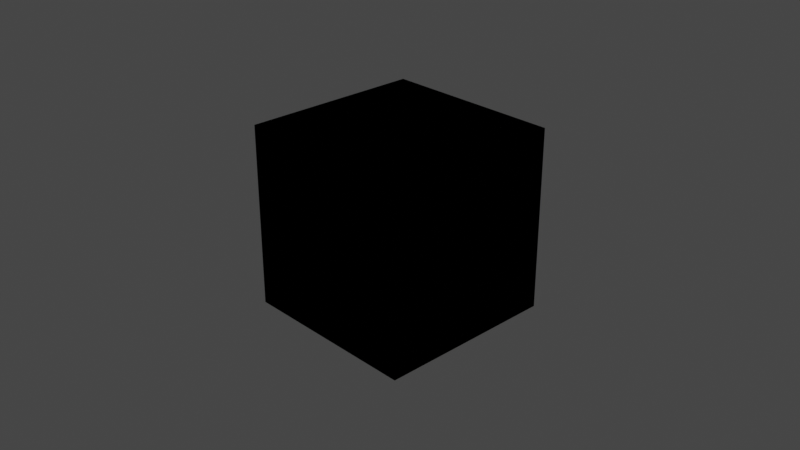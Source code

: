# Source: network-diagram.blend  (saved by Blender 3.3.6; exported with 4.5.12 LTS)
import bpy
from mathutils import Matrix  # noqa: F401  (used for matrix-valued properties, if any)

bpy.ops.wm.read_factory_settings(use_empty=True)
scene = bpy.context.scene
scene.name = 'Scene'

# ---- collections
col_collection = bpy.data.collections.new('Collection'); scene.collection.children.link(col_collection)

# ---- world
world_world = bpy.data.worlds.new('World'); scene.world = world_world
world_world.use_nodes = True; world_world.node_tree.nodes.clear()
_N = world_world.node_tree.nodes; _L = world_world.node_tree.links
n0 = _N.new('ShaderNodeOutputWorld'); n0.name = 'World Output'; n0.location = (300, 300)
n1 = _N.new('ShaderNodeBackground'); n1.name = 'Background'; n1.location = (10, 300)
n1.inputs[0].default_value = (0.05088, 0.05088, 0.05088, 1.0)
_L.new(n1.outputs[0], n0.inputs[0])
n0.is_active_output = True
world_world.color = (0.05088, 0.05088, 0.05088)
world_world.use_sun_shadow = False
world_world.sun_shadow_jitter_overblur = 0.0

# ---- cameras
cam_camera = bpy.data.cameras.new('Camera')
cam_camera.clip_end = 100.0
cam_camera.ortho_scale = 7.314

# ---- lights
light_light = bpy.data.lights.new('Light', 'POINT')
light_light.transmission_factor = 0.0
light_light.energy = 1000.0
light_light.shadow_soft_size = 0.1
light_light.shadow_maximum_resolution = 0.006
light_light.use_absolute_resolution = True

# ---- meshes
me_cube_001 = bpy.data.meshes.new('Cube.001')
me_cube_001.from_pydata([(-1.0, -1.0, -1.0), (-1.0, -1.0, 1.0), (-1.0, 1.0, -1.0), (-1.0, 1.0, 1.0), (1.0, -1.0, -1.0), (1.0, -1.0, 1.0), (1.0, 1.0, -1.0), (1.0, 1.0, 1.0)], [], [(0, 1, 3, 2), (2, 3, 7, 6), (6, 7, 5, 4), (4, 5, 1, 0), (2, 6, 4, 0), (7, 3, 1, 5)])
_uv = me_cube_001.uv_layers.new(name='UVMap')
_uv.uv.foreach_set('vector', [0.375, 0.0, 0.625, 0.0, 0.625, 0.25, 0.375, 0.25, 0.375, 0.25, 0.625, 0.25, 0.625, 0.5, 0.375, 0.5, 0.375, 0.5, 0.625, 0.5, 0.625, 0.75, 0.375, 0.75, 0.375, 0.75, 0.625, 0.75, 0.625, 1.0, 0.375, 1.0, 0.125, 0.5, 0.375, 0.5, 0.375, 0.75, 0.125, 0.75, 0.625, 0.5, 0.875, 0.5, 0.875, 0.75, 0.625, 0.75])
me_cube_001.update()
me_cube_002 = bpy.data.meshes.new('Cube.002')
me_cube_002.from_pydata([(-1.0, -1.0, -1.0), (-1.0, -1.0, 1.0), (-1.0, 1.0, -1.0), (-1.0, 1.0, 1.0), (1.0, -1.0, -1.0), (1.0, -1.0, 1.0), (1.0, 1.0, -1.0), (1.0, 1.0, 1.0)], [], [(0, 1, 3, 2), (2, 3, 7, 6), (6, 7, 5, 4), (4, 5, 1, 0), (2, 6, 4, 0), (7, 3, 1, 5)])
_uv = me_cube_002.uv_layers.new(name='UVMap')
_uv.uv.foreach_set('vector', [0.375, 0.0, 0.625, 0.0, 0.625, 0.25, 0.375, 0.25, 0.375, 0.25, 0.625, 0.25, 0.625, 0.5, 0.375, 0.5, 0.375, 0.5, 0.625, 0.5, 0.625, 0.75, 0.375, 0.75, 0.375, 0.75, 0.625, 0.75, 0.625, 1.0, 0.375, 1.0, 0.125, 0.5, 0.375, 0.5, 0.375, 0.75, 0.125, 0.75, 0.625, 0.5, 0.875, 0.5, 0.875, 0.75, 0.625, 0.75])
me_cube_002.update()
me_cube_003 = bpy.data.meshes.new('Cube.003')
me_cube_003.from_pydata([(-1.0, -1.0, -1.0), (-1.0, -1.0, 1.0), (-1.0, 1.0, -1.0), (-1.0, 1.0, 1.0), (1.0, -1.0, -1.0), (1.0, -1.0, 1.0), (1.0, 1.0, -1.0), (1.0, 1.0, 1.0)], [], [(0, 1, 3, 2), (2, 3, 7, 6), (6, 7, 5, 4), (4, 5, 1, 0), (2, 6, 4, 0), (7, 3, 1, 5)])
_uv = me_cube_003.uv_layers.new(name='UVMap')
_uv.uv.foreach_set('vector', [0.375, 0.0, 0.625, 0.0, 0.625, 0.25, 0.375, 0.25, 0.375, 0.25, 0.625, 0.25, 0.625, 0.5, 0.375, 0.5, 0.375, 0.5, 0.625, 0.5, 0.625, 0.75, 0.375, 0.75, 0.375, 0.75, 0.625, 0.75, 0.625, 1.0, 0.375, 1.0, 0.125, 0.5, 0.375, 0.5, 0.375, 0.75, 0.125, 0.75, 0.625, 0.5, 0.875, 0.5, 0.875, 0.75, 0.625, 0.75])
me_cube_003.update()
me_cube_004 = bpy.data.meshes.new('Cube.004')
me_cube_004.from_pydata([(-1.0, -1.0, -1.0), (-1.0, -1.0, 1.0), (-1.0, 1.0, -1.0), (-1.0, 1.0, 1.0), (1.0, -1.0, -1.0), (1.0, -1.0, 1.0), (1.0, 1.0, -1.0), (1.0, 1.0, 1.0)], [], [(0, 1, 3, 2), (2, 3, 7, 6), (6, 7, 5, 4), (4, 5, 1, 0), (2, 6, 4, 0), (7, 3, 1, 5)])
_uv = me_cube_004.uv_layers.new(name='UVMap')
_uv.uv.foreach_set('vector', [0.375, 0.0, 0.625, 0.0, 0.625, 0.25, 0.375, 0.25, 0.375, 0.25, 0.625, 0.25, 0.625, 0.5, 0.375, 0.5, 0.375, 0.5, 0.625, 0.5, 0.625, 0.75, 0.375, 0.75, 0.375, 0.75, 0.625, 0.75, 0.625, 1.0, 0.375, 1.0, 0.125, 0.5, 0.375, 0.5, 0.375, 0.75, 0.125, 0.75, 0.625, 0.5, 0.875, 0.5, 0.875, 0.75, 0.625, 0.75])
me_cube_004.update()

# ---- objects
ob_light = bpy.data.objects.new('Light', light_light)
ob_camera = bpy.data.objects.new('Camera', cam_camera)
ob_cube = bpy.data.objects.new('Cube', me_cube_001)
ob_cube_001 = bpy.data.objects.new('Cube.001', me_cube_002)
ob_cube_002 = bpy.data.objects.new('Cube.002', me_cube_003)
ob_cube_003 = bpy.data.objects.new('Cube.003', me_cube_004)

# ---- transforms, parenting, visibility, modifiers, constraints
ob_light.location = (4.076, 1.005, 5.904)
ob_light.rotation_euler = (0.6503, 0.05522, 1.866)
ob_light.lock_rotations_4d = False
ob_light.empty_display_type = 'ARROWS'
ob_light.color = (0.0, 0.0, 0.0, 0.0)
ob_light.lineart.crease_threshold = 0.0
ob_camera.location = (7.359, -6.926, 4.958)
ob_camera.rotation_euler = (1.109, 0.0, 0.8149)
ob_camera.lock_rotations_4d = False
ob_camera.empty_display_type = 'ARROWS'
ob_camera.color = (0.0, 0.0, 0.0, 0.0)
ob_camera.display_type = 'WIRE'
ob_camera.lineart.crease_threshold = 0.0
ob_cube.location = (0.0, 0.0, 0.0)
ob_cube_001.location = (0.0, 0.0, 0.0)
ob_cube_002.location = (0.0, 0.0, 0.0)
ob_cube_003.location = (0.0, 0.0, 4.0)

# ---- collection membership
col_collection.objects.link(ob_light)
col_collection.objects.link(ob_camera)
col_collection.objects.link(ob_cube)
col_collection.objects.link(ob_cube_001)
col_collection.objects.link(ob_cube_002)
col_collection.objects.link(ob_cube_003)

# ---- scene / render settings (as saved in the file)
scene.camera = ob_camera
scene.frame_start = 1; scene.frame_end = 250; scene.frame_set(3)
scene.render.engine = 'BLENDER_EEVEE_NEXT'
scene.cycles.sampling_pattern = 'TABULATED_SOBOL'
scene.cycles.use_light_tree = False
scene.view_settings.view_transform = 'Filmic'
bpy.context.view_layer.update()
